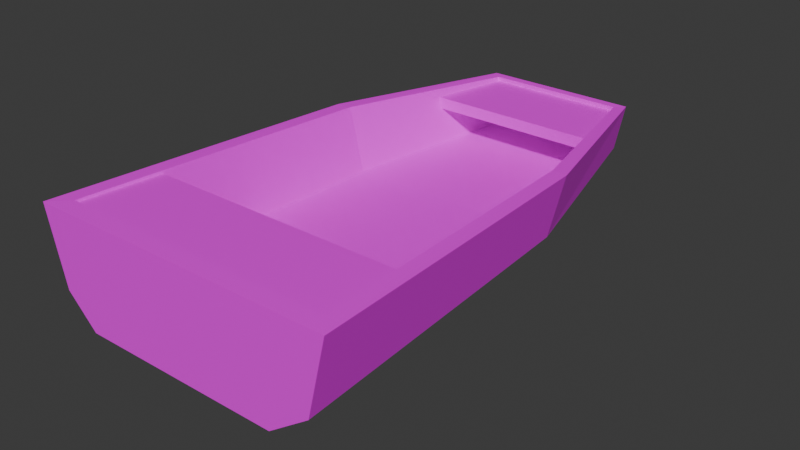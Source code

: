 # Source: boat.blend  (saved by Blender 4.3.32; exported with 4.5.12 LTS)
import bpy
from mathutils import Matrix  # noqa: F401  (used for matrix-valued properties, if any)

bpy.ops.wm.read_factory_settings(use_empty=True)
scene = bpy.context.scene
scene.name = 'Scene'

# ---- collections
col_collection = bpy.data.collections.new('Collection'); scene.collection.children.link(col_collection)

# ---- images (referenced by path relative to the original .blend; pixels are not part of the script)
import os
ASSET_DIR = os.environ.get("B2B_ASSET_DIR", "")  # directory of the original .blend (textures are referenced by path, not embedded)
HERE = os.path.dirname(os.path.abspath(__file__))  # packed textures are extracted next to this script under _unpacked/

def load_image(name, relpath, width, height, colorspace="sRGB"):
    """Load a texture the original file referenced (path relative to the .blend, or extracted next to this script)."""
    p = next((c for c in (os.path.join(HERE, relpath), os.path.join(ASSET_DIR, relpath)) if relpath and os.path.exists(c)), "")
    if p:
        img = bpy.data.images.load(p, check_existing=True)
        img.name = name
    else:  # same state as the original file: an image datablock whose file is absent (Cycles renders it pink)
        img = bpy.data.images.new(name, width, height)
        img.source = "FILE"
        img.filepath = "//" + (relpath or name)
    img.colorspace_settings.name = colorspace
    return img
img_wood_png = load_image('wood.png', 'wood.png', 1024, 1024, 'sRGB')

# ---- materials (node trees are filled in below, after node groups)
mat_wood = bpy.data.materials.new('Wood')

# ---- material node trees
mat_wood.use_nodes = True; mat_wood.node_tree.nodes.clear()
_N = mat_wood.node_tree.nodes; _L = mat_wood.node_tree.links
n0 = _N.new('ShaderNodeBsdfPrincipled'); n0.name = 'Principled BSDF'; n0.location = (10, 300)
n1 = _N.new('ShaderNodeOutputMaterial'); n1.name = 'Material Output'; n1.location = (300, 300)
n2 = _N.new('ShaderNodeTexImage'); n2.name = 'Image Texture'; n2.location = (-280, 280)
n2.image = img_wood_png
_L.new(n0.outputs[0], n1.inputs[0])
_L.new(n2.outputs[0], n0.inputs[0])
n1.is_active_output = True

# ---- world
world_world = bpy.data.worlds.new('World'); scene.world = world_world
world_world.use_nodes = True; world_world.node_tree.nodes.clear()
_N = world_world.node_tree.nodes; _L = world_world.node_tree.links
n0 = _N.new('ShaderNodeOutputWorld'); n0.name = 'World Output'; n0.location = (300, 300)
n1 = _N.new('ShaderNodeBackground'); n1.name = 'Background'; n1.location = (10, 300)
n1.inputs[0].default_value = (0.05088, 0.05088, 0.05088, 1.0)
_L.new(n1.outputs[0], n0.inputs[0])
n0.is_active_output = True
world_world.color = (0.05088, 0.05088, 0.05088)
world_world.sun_shadow_jitter_overblur = 0.0

# ---- meshes
me_cube_001 = bpy.data.meshes.new('Cube.001')
me_cube_001.from_pydata([(-0.8354, 0.3332, -1.81), (-1.737, -0.6607, -0.4268), (-0.09404, 7.985, -1.434), (-0.628, 8.983, -0.1981), (1.789, 0.3332, -1.81), (2.89, -0.6607, -0.4268), (1.108, 7.985, -1.434), (1.761, 8.983, -0.1981), (-2.076, -1.0, -0.4268), (-0.8032, 9.158, -0.1981), (1.936, 9.158, -0.1981), (3.229, -1.0, -0.4268), (-2.426, -1.0, 1.042), (-0.9839, 9.158, 0.7302), (2.117, 9.158, 0.7302), (3.579, -1.0, 1.042), (-2.087, -0.6607, 1.042), (-0.8087, 8.983, 0.7302), (1.942, 8.983, 0.7302), (3.24, -0.6607, 1.042), (-0.6186, 5.128, -1.701), (-1.709, 5.322, -0.3608), (1.589, 5.131, -1.701), (2.856, 5.322, -0.3608), (-1.417, 5.346, -0.3608), (2.564, 5.346, -0.3608), (-2.01, 5.322, 0.9031), (3.157, 5.322, 0.9031), (-1.718, 5.346, 0.9031), (2.865, 5.346, 0.9031), (-1.206, 5.322, -0.8539), (-1.492, -1.0, -1.0), (1.527, 9.158, -0.494), (-0.5013, 9.158, -0.494), (2.175, 5.322, -0.8539), (2.437, -1.0, -1.0)], [], [(30, 21, 9, 33), (33, 9, 10, 32), (34, 23, 11, 35), (35, 11, 8, 31), (20, 22, 4, 0), (25, 24, 1, 5), (8, 11, 15, 12), (21, 8, 12, 26), (3, 7, 18, 17), (5, 1, 16, 19), (28, 17, 13, 26), (17, 18, 14, 13), (29, 19, 15, 27), (19, 16, 12, 15), (10, 9, 13, 14), (25, 5, 19, 29), (24, 3, 17, 28), (23, 10, 14, 27), (11, 23, 27, 15), (1, 24, 28, 16), (7, 25, 29, 18), (18, 29, 27, 14), (16, 28, 26, 12), (9, 21, 26, 13), (7, 3, 24, 25), (2, 6, 22, 20), (32, 10, 23, 34), (31, 8, 21, 30), (20, 0, 31, 30), (6, 2, 33, 32), (22, 6, 32, 34), (0, 4, 35, 31), (2, 20, 30, 33), (4, 22, 34, 35)])
_uv = me_cube_001.uv_layers.new(name='UVMap')
_uv.uv.foreach_set('vector', [0.1682, 0.6495, 0.0729, 0.6495, 0.2445, 1.376, 0.3017, 1.376, 0.3017, 0.443, 0.2445, 0.4991, 0.7635, 0.4991, 0.686, 0.443, 0.8086, 0.6495, 0.9378, 0.6495, 1.008, -0.5483, 0.8584, -0.5483, 0.8584, 0.3472, 1.008, 0.4558, 0.003279, 0.4558, 0.114, 0.3472, 0.2794, 0.6128, 0.6977, 0.6132, 0.7355, -0.2957, 0.2384, -0.2957, 0.8825, 0.6539, 0.1282, 0.6539, 0.06756, -0.4841, 0.9442, -0.4841, 0.003279, 0.4558, 1.008, 0.4558, 1.075, 0.7341, -0.06303, 0.7341, 0.6495, 0.4683, -0.5483, 0.4558, -0.5483, 0.7341, 0.6495, 0.7077, 0.2777, 0.4991, 0.7303, 0.4991, 0.7645, 0.6428, 0.2434, 0.6428, 0.9442, 0.4558, 0.06756, 0.4558, 0.001252, 0.7341, 1.011, 0.7341, 0.07116, 0.6539, 0.2434, 1.343, 0.2102, 1.376, 0.01585, 0.6495, 0.2434, 1.343, 0.7645, 1.343, 0.7977, 1.376, 0.2102, 1.376, 0.9395, 0.6539, 1.011, -0.4841, 1.075, -0.5483, 0.9948, 0.6495, 1.011, -0.4841, 0.001252, -0.4841, -0.06303, -0.5483, 1.075, -0.5483, 0.7635, 0.4991, 0.2445, 0.4991, 0.2102, 0.6428, 0.7977, 0.6428, 0.6539, 0.4683, -0.4841, 0.4558, -0.4841, 0.7341, 0.6539, 0.7077, 0.6539, 0.4683, 1.343, 0.4991, 1.343, 0.6428, 0.6539, 0.7077, 0.6495, 0.4683, 1.376, 0.4991, 1.376, 0.6428, 0.6495, 0.7077, -0.5483, 0.4558, 0.6495, 0.4683, 0.6495, 0.7077, -0.5483, 0.7341, -0.4841, 0.4558, 0.6539, 0.4683, 0.6539, 0.7077, -0.4841, 0.7341, 1.343, 0.4991, 0.6539, 0.4683, 0.6539, 0.7077, 1.343, 0.6428, 0.7645, 1.343, 0.9395, 0.6539, 0.9948, 0.6495, 0.7977, 1.376, 0.001252, -0.4841, 0.07116, 0.6539, 0.01585, 0.6495, -0.06303, -0.5483, 1.376, 0.4991, 0.6495, 0.4683, 0.6495, 0.7077, 1.376, 0.6428, 0.7303, 1.343, 0.2777, 1.343, 0.1282, 0.6539, 0.8825, 0.6539, 0.3788, 1.154, 0.6065, 1.154, 0.6977, 0.6132, 0.2794, 0.6128, 0.686, 1.376, 0.7635, 1.376, 0.9378, 0.6495, 0.8086, 0.6495, 0.114, -0.5483, 0.003279, -0.5483, 0.0729, 0.6495, 0.1682, 0.6495, 0.6128, 0.2143, -0.2957, 0.1936, -0.5483, 0.3472, 0.6495, 0.3748, 0.6065, 1.154, 0.3788, 1.154, 0.3017, 1.376, 0.686, 1.376, 0.6132, 0.2143, 1.154, 0.265, 1.376, 0.443, 0.6495, 0.3748, 0.2384, -0.2957, 0.7355, -0.2957, 0.8584, -0.5483, 0.114, -0.5483, 1.154, 0.265, 0.6128, 0.2143, 0.6495, 0.3748, 1.376, 0.443, -0.2957, 0.1936, 0.6132, 0.2143, 0.6495, 0.3748, -0.5483, 0.3472])
me_cube_001.materials.append(mat_wood)
me_cube_001.update()
me_cube_002 = bpy.data.meshes.new('Cube.002')
me_cube_002.from_pydata([(-1.0, -0.7707, 0.1178), (-2.127, -0.7707, 1.0), (-1.0, 1.0, 0.6102), (-2.127, 1.0, 0.9488), (2.153, -0.7707, 0.1178), (3.383, -0.7707, 1.0), (2.153, 1.0, 0.6102), (3.383, 1.0, 0.9488)], [], [(0, 1, 3, 2), (2, 3, 7, 6), (6, 7, 5, 4), (4, 5, 1, 0), (2, 6, 4, 0), (7, 3, 1, 5)])
_uv = me_cube_002.uv_layers.new(name='UVMap')
_uv.uv.foreach_set('vector', [0.2092, 0.3393, 0.004673, 0.3393, 0.004673, 0.6607, 0.2092, 0.6607, 0.2092, 0.4893, 0.004673, 0.5507, 1.005, 0.5507, 0.7815, 0.4893, 0.7815, 0.6607, 1.005, 0.6607, 1.005, 0.3393, 0.7815, 0.3393, 0.7815, 0.3999, 1.005, 0.56, 0.004673, 0.56, 0.2092, 0.3999, 0.2092, 0.6607, 0.7815, 0.6607, 0.7815, 0.3393, 0.2092, 0.3393, 1.005, 0.6607, 0.004673, 0.6607, 0.004673, 0.3393, 1.005, 0.3393])
me_cube_002.materials.append(mat_wood)
me_cube_002.update()
me_cube_003 = bpy.data.meshes.new('Cube.003')
me_cube_003.from_pydata([(-1.176, -0.3668, 0.4134), (-1.176, -0.3668, 0.6439), (-0.8155, 1.292, 0.4134), (-0.8155, 1.292, 0.6439), (2.468, -0.3668, 0.4134), (2.468, -0.3668, 0.6439), (2.046, 1.292, 0.4134), (2.046, 1.292, 0.6439)], [], [(0, 1, 3, 2), (2, 3, 7, 6), (6, 7, 5, 4), (4, 5, 1, 0), (2, 6, 4, 0), (7, 3, 1, 5)])
_uv = me_cube_003.uv_layers.new(name='UVMap')
_uv.uv.foreach_set('vector', [0.2724, 0.4684, 0.2724, 0.5316, 0.7276, 0.5316, 0.7276, 0.4684, 0.1032, 0.4684, 0.1032, 0.5316, 0.8883, 0.5316, 0.8883, 0.4684, 0.7276, 0.4684, 0.7276, 0.5316, 0.2724, 0.5316, 0.2724, 0.4684, 1.004, 0.4684, 1.004, 0.5316, 0.004261, 0.5316, 0.004261, 0.4684, 0.1032, 0.7276, 0.8883, 0.7276, 1.004, 0.2724, 0.004261, 0.2724, 0.8883, 0.7276, 0.1032, 0.7276, 0.004261, 0.2724, 1.004, 0.2724])
me_cube_003.materials.append(mat_wood)
me_cube_003.update()

# ---- objects
ob_boat_col = bpy.data.objects.new('Boat-col', me_cube_001)
ob_bench_col = bpy.data.objects.new('Bench-col', me_cube_002)
ob_frontbench_col = bpy.data.objects.new('FrontBench-col', me_cube_003)

# ---- transforms, parenting, visibility, modifiers, constraints
ob_boat_col.location = (0.0, 0.0, 0.0)
ob_bench_col.location = (0.0, 0.0, 0.0)
ob_frontbench_col.location = (0.0, 7.789, 0.0)

# ---- collection membership
col_collection.objects.link(ob_boat_col)
col_collection.objects.link(ob_bench_col)
col_collection.objects.link(ob_frontbench_col)

# ---- scene / render settings (as saved in the file)
scene.frame_start = 1; scene.frame_end = 250; scene.frame_set(1)
scene.render.engine = 'BLENDER_EEVEE_NEXT'
bpy.context.view_layer.update()

# ---- added for rendering (the .blend has no active camera and no usable light): camera, sun
cam_auto = bpy.data.cameras.new('AutoCamera')
cam_auto.lens = 50.0
cam_auto.sensor_width = 36.0
cam_auto.clip_end = 1000.0
ob_auto_camera = bpy.data.objects.new('AutoCamera', cam_auto)
scene.collection.objects.link(ob_auto_camera)
ob_auto_camera.location = (11.8093, -9.40014, 8.60204)
ob_auto_camera.rotation_euler = (1.09748, -7.21219e-08, 0.694738)
scene.camera = ob_auto_camera
light_auto_sun = bpy.data.lights.new('AutoSun', 'SUN')
light_auto_sun.energy = 3.0
light_auto_sun.angle = 0.0523599
ob_auto_sun = bpy.data.objects.new('AutoSun', light_auto_sun)
scene.collection.objects.link(ob_auto_sun)
ob_auto_sun.rotation_euler = (0.872665, 0.174533, 0.523599)
bpy.context.view_layer.update()
